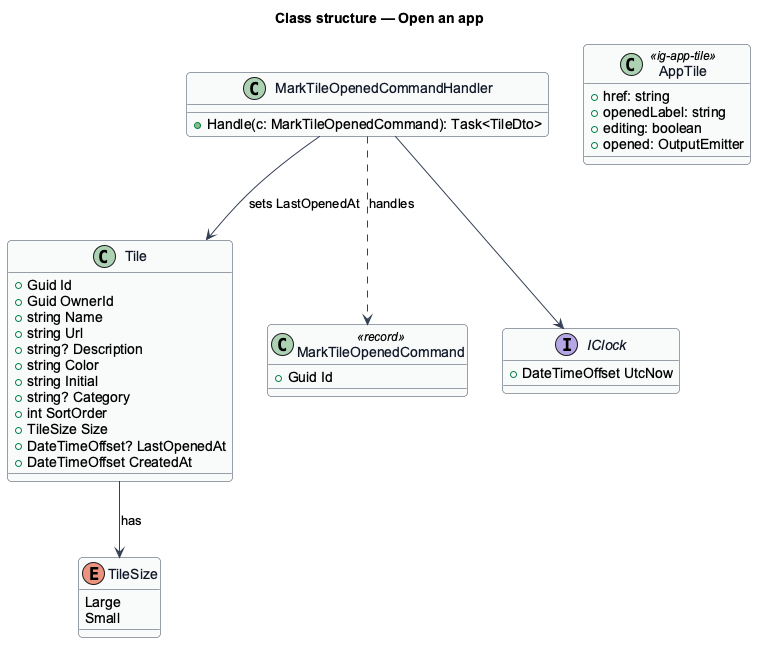

The diagram above was rendered by PlantUML. Its source (embedded in the PNG):
@startuml
' --- shared skin header ---
skinparam backgroundColor #FFFFFF
skinparam shadowing false
skinparam roundcorner 8
skinparam defaultFontName Arial
skinparam ArrowColor #344054
skinparam class {
  BorderColor #344054
  FontColor #101828
  BackgroundColor #F9FAFB
}
' --------------------------
title Class structure — Open an app

class Tile {
  +Guid Id
  +Guid OwnerId
  +string Name
  +string Url
  +string? Description
  +string Color
  +string Initial
  +string? Category
  +int SortOrder
  +TileSize Size
  +DateTimeOffset? LastOpenedAt
  +DateTimeOffset CreatedAt
}
enum TileSize {
  Large
  Small
}
Tile --> TileSize : has
class MarkTileOpenedCommand <<record>> {
  +Guid Id
}
class MarkTileOpenedCommandHandler {
  +Handle(c: MarkTileOpenedCommand): Task<TileDto>
}
interface IClock {
  +DateTimeOffset UtcNow
}
class AppTile <<ig-app-tile>> {
  +href: string
  +openedLabel: string
  +editing: boolean
  +opened: OutputEmitter
}
MarkTileOpenedCommandHandler ..> MarkTileOpenedCommand : handles
MarkTileOpenedCommandHandler --> IClock
MarkTileOpenedCommandHandler --> Tile : sets LastOpenedAt
@enduml